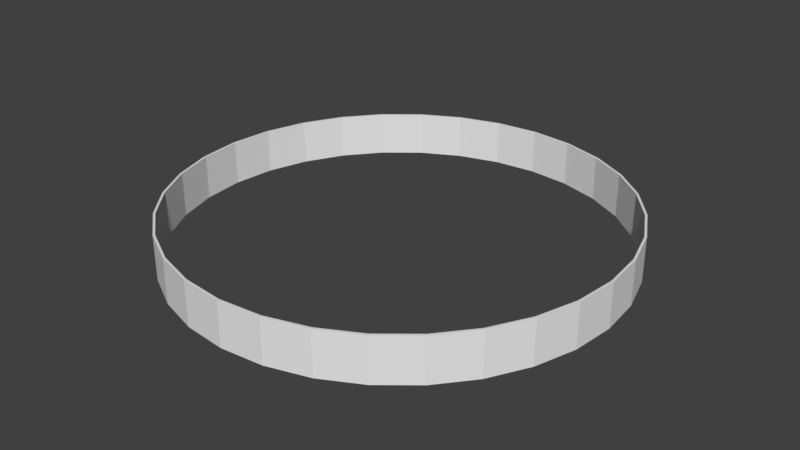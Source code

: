 # Source: circle_surface2.blend  (saved by Blender 2.78.0; exported with 4.5.12 LTS)
import bpy
from mathutils import Matrix  # noqa: F401  (used for matrix-valued properties, if any)

bpy.ops.wm.read_factory_settings(use_empty=True)
scene = bpy.context.scene
scene.name = 'Scene'

# ---- collections
col_collection_1 = bpy.data.collections.new('Collection 1'); scene.collection.children.link(col_collection_1)

# ---- world
world_world = bpy.data.worlds.new('World'); scene.world = world_world
world_world.color = (0.05088, 0.05088, 0.05088)
world_world.use_sun_shadow = False
world_world.sun_shadow_jitter_overblur = 0.0
world_world.cycles.sampling_method = 'MANUAL'

# ---- meshes
me_cylinder_002 = bpy.data.meshes.new('Cylinder.002')
me_cylinder_002.from_pydata([(0.0, 1.0, -1.0), (7.105e-15, 1.0, 1.0), (0.1951, 0.9808, -1.0), (0.1951, 0.9808, 1.0), (0.3827, 0.9239, -1.0), (0.3827, 0.9239, 1.0), (0.5556, 0.8315, -1.0), (0.5556, 0.8315, 1.0), (0.7071, 0.7071, -1.0), (0.7071, 0.7071, 1.0), (0.8315, 0.5556, -1.0), (0.8315, 0.5556, 1.0), (0.9239, 0.3827, -1.0), (0.9239, 0.3827, 1.0), (0.9808, 0.1951, -1.0), (0.9808, 0.1951, 1.0), (1.0, 7.55e-08, -1.0), (1.0, 7.55e-08, 1.0), (0.9808, -0.1951, -1.0), (0.9808, -0.1951, 1.0), (0.9239, -0.3827, -1.0), (0.9239, -0.3827, 1.0), (0.8315, -0.5556, -1.0), (0.8315, -0.5556, 1.0), (0.7071, -0.7071, -1.0), (0.7071, -0.7071, 1.0), (0.5556, -0.8315, -1.0), (0.5556, -0.8315, 1.0), (0.3827, -0.9239, -1.0), (0.3827, -0.9239, 1.0), (0.1951, -0.9808, -1.0), (0.1951, -0.9808, 1.0), (-3.258e-07, -1.0, -1.0), (-3.258e-07, -1.0, 1.0), (-0.1951, -0.9808, -1.0), (-0.1951, -0.9808, 1.0), (-0.3827, -0.9239, -1.0), (-0.3827, -0.9239, 1.0), (-0.5556, -0.8315, -1.0), (-0.5556, -0.8315, 1.0), (-0.7071, -0.7071, -1.0), (-0.7071, -0.7071, 1.0), (-0.8315, -0.5556, -1.0), (-0.8315, -0.5556, 1.0), (-0.9239, -0.3827, -1.0), (-0.9239, -0.3827, 1.0), (-0.9808, -0.1951, -1.0), (-0.9808, -0.1951, 1.0), (-1.0, 9.656e-07, -1.0), (-1.0, 9.656e-07, 1.0), (-0.9808, 0.1951, -1.0), (-0.9808, 0.1951, 1.0), (-0.9239, 0.3827, -1.0), (-0.9239, 0.3827, 1.0), (-0.8315, 0.5556, -1.0), (-0.8315, 0.5556, 1.0), (-0.7071, 0.7071, -1.0), (-0.7071, 0.7071, 1.0), (-0.5556, 0.8315, -1.0), (-0.5556, 0.8315, 1.0), (-0.3827, 0.9239, -1.0), (-0.3827, 0.9239, 1.0), (-0.1951, 0.9808, -1.0), (-0.1951, 0.9808, 1.0), (8.58e-10, 0.99, 1.0), (0.1931, 0.971, 1.0), (0.3789, 0.9146, 1.0), (0.55, 0.8232, 1.0), (0.7, 0.7, 1.0), (0.8232, 0.55, 1.0), (0.9146, 0.3789, 1.0), (0.971, 0.1931, 1.0), (0.99, 7.758e-08, 1.0), (0.971, -0.1931, 1.0), (0.9146, -0.3789, 1.0), (0.8232, -0.55, 1.0), (0.7, -0.7, 1.0), (0.55, -0.8232, 1.0), (0.3789, -0.9146, 1.0), (0.1931, -0.971, 1.0), (-3.217e-07, -0.99, 1.0), (-0.1931, -0.971, 1.0), (-0.3789, -0.9146, 1.0), (-0.55, -0.8232, 1.0), (-0.7, -0.7, 1.0), (-0.8232, -0.55, 1.0), (-0.9146, -0.3789, 1.0), (-0.971, -0.1931, 1.0), (-0.99, 9.588e-07, 1.0), (-0.971, 0.1931, 1.0), (-0.9146, 0.3789, 1.0), (-0.8232, 0.55, 1.0), (-0.7, 0.7, 1.0), (-0.55, 0.8232, 1.0), (-0.3789, 0.9146, 1.0), (-0.1931, 0.971, 1.0), (8.58e-10, 0.99, 1.0), (0.1931, 0.971, 1.0), (0.3789, 0.9146, 1.0), (0.55, 0.8232, 1.0), (0.7, 0.7, 1.0), (0.8232, 0.55, 1.0), (0.9146, 0.3789, 1.0), (0.971, 0.1931, 1.0), (0.99, 7.758e-08, 1.0), (0.971, -0.1931, 1.0), (0.9146, -0.3789, 1.0), (0.8232, -0.55, 1.0), (0.7, -0.7, 1.0), (0.55, -0.8232, 1.0), (0.3789, -0.9146, 1.0), (0.1931, -0.971, 1.0), (-3.217e-07, -0.99, 1.0), (-0.1931, -0.971, 1.0), (-0.3789, -0.9146, 1.0), (-0.55, -0.8232, 1.0), (-0.7, -0.7, 1.0), (-0.8232, -0.55, 1.0), (-0.9146, -0.3789, 1.0), (-0.971, -0.1931, 1.0), (-0.99, 9.588e-07, 1.0), (-0.971, 0.1931, 1.0), (-0.9146, 0.3789, 1.0), (-0.8232, 0.55, 1.0), (-0.7, 0.7, 1.0), (-0.55, 0.8232, 1.0), (-0.3789, 0.9146, 1.0), (-0.1931, 0.971, 1.0), (8.58e-10, 0.99, -1.0), (0.1931, 0.971, -1.0), (0.3789, 0.9146, -1.0), (0.55, 0.8232, -1.0), (0.7, 0.7, -1.0), (0.8232, 0.55, -1.0), (0.9146, 0.3789, -1.0), (0.971, 0.1931, -1.0), (0.99, 7.758e-08, -1.0), (0.971, -0.1931, -1.0), (0.9146, -0.3789, -1.0), (0.8232, -0.55, -1.0), (0.7, -0.7, -1.0), (0.55, -0.8232, -1.0), (0.3789, -0.9146, -1.0), (0.1931, -0.971, -1.0), (-3.217e-07, -0.99, -1.0), (-0.1931, -0.971, -1.0), (-0.3789, -0.9146, -1.0), (-0.55, -0.8232, -1.0), (-0.7, -0.7, -1.0), (-0.8232, -0.55, -1.0), (-0.9146, -0.3789, -1.0), (-0.971, -0.1931, -1.0), (-0.99, 9.588e-07, -1.0), (-0.971, 0.1931, -1.0), (-0.9146, 0.3789, -1.0), (-0.8232, 0.55, -1.0), (-0.7, 0.7, -1.0), (-0.55, 0.8232, -1.0), (-0.3789, 0.9146, -1.0), (-0.1931, 0.971, -1.0)], [], [(25, 23, 75, 76), (0, 1, 3, 2), (41, 39, 83, 84), (2, 3, 5, 4), (57, 55, 91, 92), (4, 5, 7, 6), (19, 17, 72, 73), (6, 7, 9, 8), (35, 33, 80, 81), (8, 9, 11, 10), (51, 49, 88, 89), (10, 11, 13, 12), (3, 1, 64, 65), (12, 13, 15, 14), (13, 11, 69, 70), (14, 15, 17, 16), (29, 27, 77, 78), (16, 17, 19, 18), (45, 43, 85, 86), (18, 19, 21, 20), (61, 59, 93, 94), (20, 21, 23, 22), (7, 5, 66, 67), (22, 23, 25, 24), (23, 21, 74, 75), (24, 25, 27, 26), (39, 37, 82, 83), (26, 27, 29, 28), (55, 53, 90, 91), (28, 29, 31, 30), (17, 15, 71, 72), (30, 31, 33, 32), (33, 31, 79, 80), (32, 33, 35, 34), (49, 47, 87, 88), (34, 35, 37, 36), (11, 9, 68, 69), (36, 37, 39, 38), (27, 25, 76, 77), (38, 39, 41, 40), (43, 41, 84, 85), (40, 41, 43, 42), (59, 57, 92, 93), (42, 43, 45, 44), (1, 63, 95, 64), (44, 45, 47, 46), (5, 3, 65, 66), (46, 47, 49, 48), (21, 19, 73, 74), (48, 49, 51, 50), (37, 35, 81, 82), (50, 51, 53, 52), (53, 51, 89, 90), (52, 53, 55, 54), (15, 13, 70, 71), (54, 55, 57, 56), (31, 29, 78, 79), (56, 57, 59, 58), (47, 45, 86, 87), (58, 59, 61, 60), (63, 61, 94, 95), (60, 61, 63, 62), (9, 7, 67, 68), (62, 63, 1, 0), (68, 67, 99, 100), (88, 87, 119, 120), (81, 80, 112, 113), (74, 73, 105, 106), (94, 93, 125, 126), (67, 66, 98, 99), (87, 86, 118, 119), (80, 79, 111, 112), (73, 72, 104, 105), (93, 92, 124, 125), (66, 65, 97, 98), (86, 85, 117, 118), (79, 78, 110, 111), (72, 71, 103, 104), (92, 91, 123, 124), (65, 64, 96, 97), (85, 84, 116, 117), (78, 77, 109, 110), (71, 70, 102, 103), (91, 90, 122, 123), (84, 83, 115, 116), (77, 76, 108, 109), (70, 69, 101, 102), (90, 89, 121, 122), (83, 82, 114, 115), (76, 75, 107, 108), (69, 68, 100, 101), (89, 88, 120, 121), (64, 95, 127, 96), (82, 81, 113, 114), (75, 74, 106, 107), (95, 94, 126, 127), (115, 114, 146, 147), (108, 107, 139, 140), (101, 100, 132, 133), (121, 120, 152, 153), (96, 127, 159, 128), (114, 113, 145, 146), (107, 106, 138, 139), (127, 126, 158, 159), (100, 99, 131, 132), (120, 119, 151, 152), (113, 112, 144, 145), (106, 105, 137, 138), (126, 125, 157, 158), (99, 98, 130, 131), (119, 118, 150, 151), (112, 111, 143, 144), (105, 104, 136, 137), (125, 124, 156, 157), (98, 97, 129, 130), (118, 117, 149, 150), (111, 110, 142, 143), (104, 103, 135, 136), (124, 123, 155, 156), (97, 96, 128, 129), (117, 116, 148, 149), (110, 109, 141, 142), (103, 102, 134, 135), (123, 122, 154, 155), (116, 115, 147, 148), (109, 108, 140, 141), (102, 101, 133, 134), (122, 121, 153, 154)])
me_cylinder_002.use_remesh_preserve_volume = False
me_cylinder_002.use_remesh_preserve_attributes = False
me_cylinder_002.use_mirror_vertex_groups = False
me_cylinder_002.update()

# ---- objects
ob_cylinder = bpy.data.objects.new('Cylinder', me_cylinder_002)

# ---- transforms, parenting, visibility, modifiers, constraints
ob_cylinder.location = (0.0, 0.0, 0.0)
ob_cylinder.scale = (10.0, 10.0, 1.0)
ob_cylinder.lineart.crease_threshold = 0.0

# ---- collection membership
col_collection_1.objects.link(ob_cylinder)

# ---- scene / render settings (as saved in the file)
scene.frame_start = 1; scene.frame_end = 250; scene.frame_set(3)
scene.render.engine = 'BLENDER_EEVEE_NEXT'
scene.render.resolution_percentage = 50
scene.render.dither_intensity = 0.0
scene.cycles.use_denoising = False
scene.cycles.samples = 128
scene.cycles.sampling_pattern = 'TABULATED_SOBOL'
scene.cycles.light_sampling_threshold = 0.0
scene.cycles.use_adaptive_sampling = False
scene.cycles.use_light_tree = False
scene.cycles.blur_glossy = 0.0
scene.cycles.sample_clamp_indirect = 0.0
scene.view_settings.view_transform = 'Standard'
bpy.context.view_layer.update()

# ---- added for rendering (the .blend has no active camera and no usable light): camera, sun
cam_auto = bpy.data.cameras.new('AutoCamera')
cam_auto.lens = 50.0
cam_auto.sensor_width = 36.0
cam_auto.clip_end = 1000.0
ob_auto_camera = bpy.data.objects.new('AutoCamera', cam_auto)
scene.collection.objects.link(ob_auto_camera)
ob_auto_camera.location = (26.2346, -31.4816, 20.9877)
ob_auto_camera.rotation_euler = (1.09748, -7.21219e-08, 0.694738)
scene.camera = ob_auto_camera
light_auto_sun = bpy.data.lights.new('AutoSun', 'SUN')
light_auto_sun.energy = 3.0
light_auto_sun.angle = 0.0523599
ob_auto_sun = bpy.data.objects.new('AutoSun', light_auto_sun)
scene.collection.objects.link(ob_auto_sun)
ob_auto_sun.rotation_euler = (0.872665, 0.174533, 0.523599)
bpy.context.view_layer.update()
